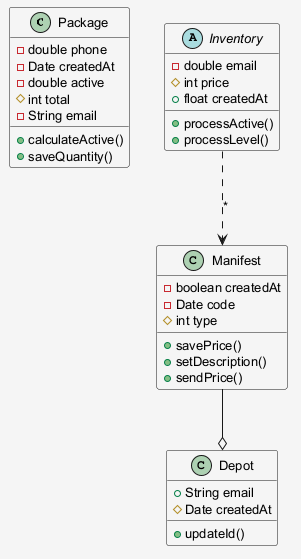

The diagram above was rendered by PlantUML. Its source (embedded in the PNG):
@startuml
skinparam shadowing false
skinparam backgroundColor #F5F5F5
skinparam defaultFontSize 13
class Package {
  -double phone
  -Date createdAt
  -double active
  #int total
  -String email
  +calculateActive()
  +saveQuantity()
}
class Depot {
  +String email
  #Date createdAt
  +updateId()
}
class Manifest {
  -boolean createdAt
  -Date code
  #int type
  +savePrice()
  +setDescription()
  +sendPrice()
}
abstract class Inventory {
  -double email
  #int price
  +float createdAt
  +processActive()
  +processLevel()
}
Manifest --o Depot
Inventory ..> Manifest : "*"
@enduml